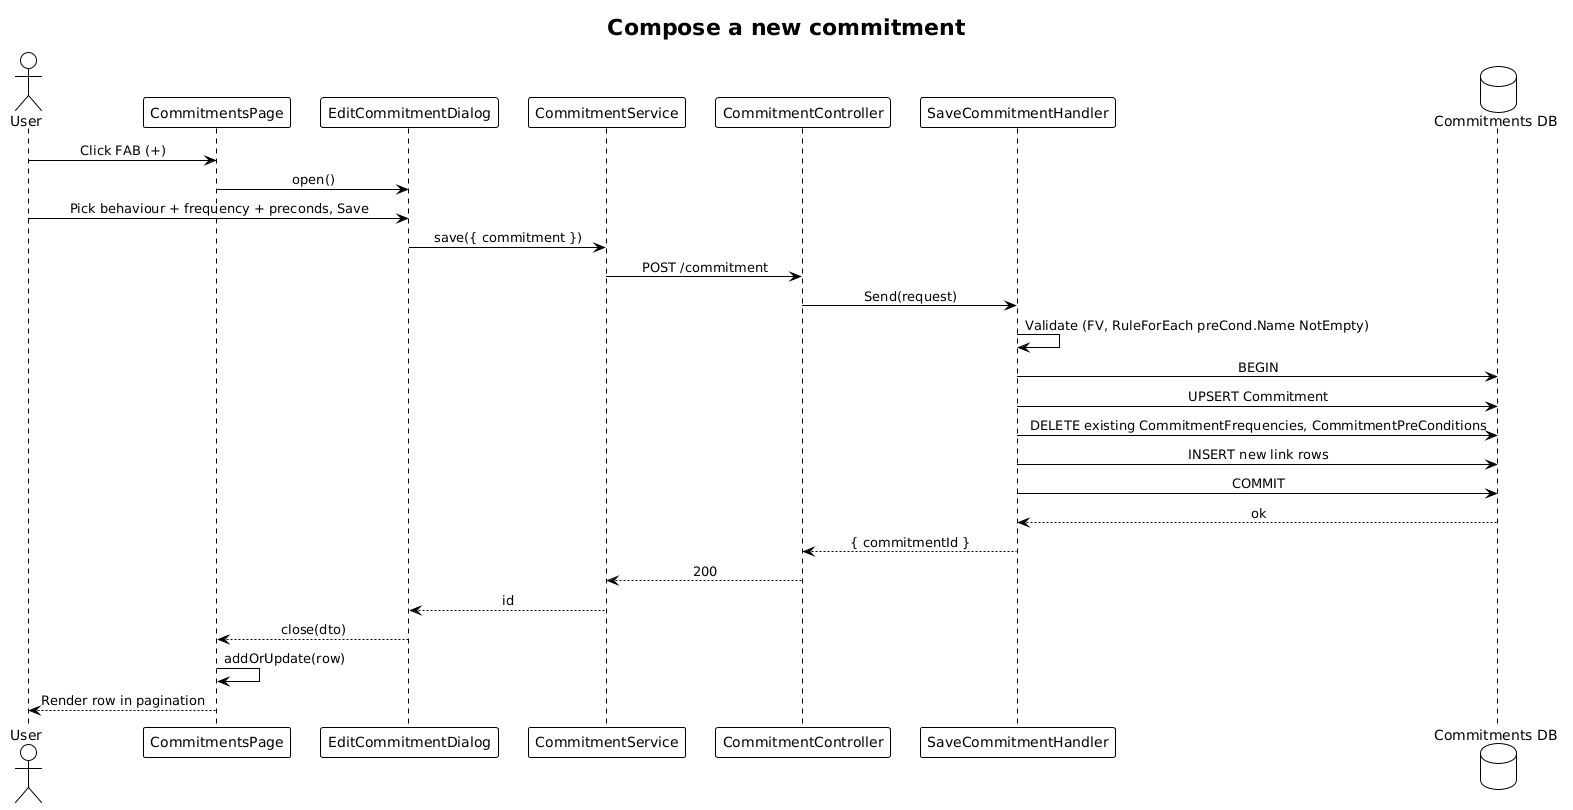

The diagram above was rendered by PlantUML. Its source (embedded in the PNG):
@startuml
!theme plain
skinparam sequenceMessageAlign center

title Compose a new commitment

actor User
participant "CommitmentsPage" as Page
participant "EditCommitmentDialog" as Dlg
participant "CommitmentService" as Svc
participant "CommitmentController" as Ctrl
participant "SaveCommitmentHandler" as H
database "Commitments DB" as DB

User -> Page: Click FAB (+)
Page -> Dlg: open()
User -> Dlg: Pick behaviour + frequency + preconds, Save
Dlg -> Svc: save({ commitment })
Svc -> Ctrl: POST /commitment
Ctrl -> H: Send(request)
H -> H: Validate (FV, RuleForEach preCond.Name NotEmpty)
H -> DB: BEGIN
H -> DB: UPSERT Commitment
H -> DB: DELETE existing CommitmentFrequencies, CommitmentPreConditions
H -> DB: INSERT new link rows
H -> DB: COMMIT
DB --> H: ok
H --> Ctrl: { commitmentId }
Ctrl --> Svc: 200
Svc --> Dlg: id
Dlg --> Page: close(dto)
Page -> Page: addOrUpdate(row)
Page --> User: Render row in pagination
@enduml